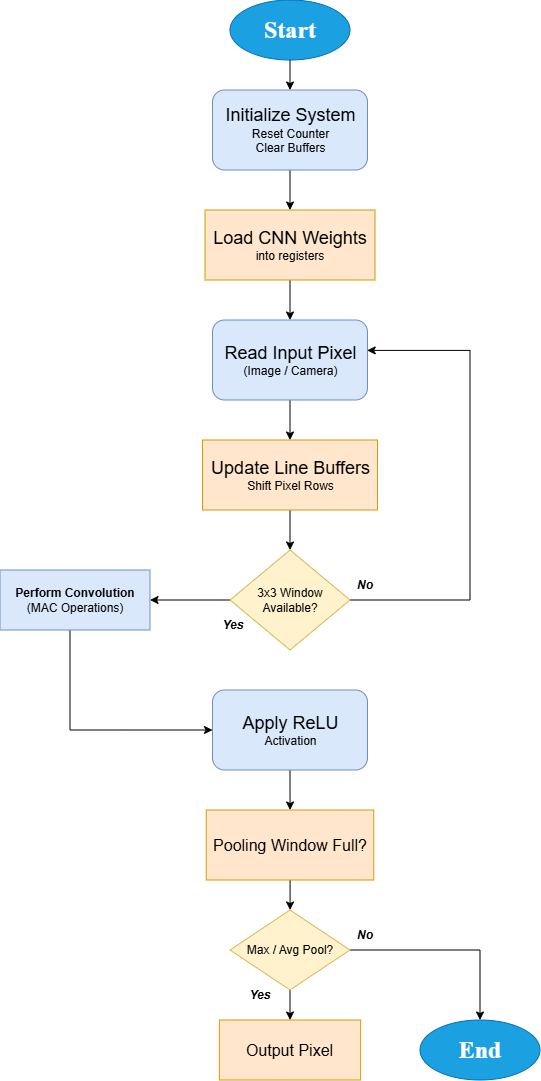

The diagram above was exported from draw.io. Its source (the exported page's mxGraphModel, read from the mxfile embedded in the PNG):
<mxGraphModel dx="689" dy="376" grid="1" gridSize="10" guides="1" tooltips="1" connect="1" arrows="1" fold="1" page="1" pageScale="1" pageWidth="850" pageHeight="1100" math="0" shadow="0">
  <root>
    <mxCell id="0" />
    <mxCell id="1" parent="0" />
    <mxCell id="TPyT2oPniG74Bz_HtOic-1" parent="1" style="ellipse;whiteSpace=wrap;html=1;fillColor=#1ba1e2;strokeColor=#006EAF;fontColor=#ffffff;" value="&lt;font style=&quot;font-size: 24px; color: light-dark(rgb(255, 255, 255), rgb(237, 237, 237));&quot; face=&quot;Times New Roman&quot;&gt;&lt;b&gt;Start&lt;/b&gt;&lt;/font&gt;" vertex="1">
      <mxGeometry height="60" width="120" x="320" y="10" as="geometry" />
    </mxCell>
    <mxCell id="TPyT2oPniG74Bz_HtOic-15" edge="1" parent="1" source="TPyT2oPniG74Bz_HtOic-2" style="edgeStyle=orthogonalEdgeStyle;rounded=0;orthogonalLoop=1;jettySize=auto;html=1;" target="TPyT2oPniG74Bz_HtOic-3" value="">
      <mxGeometry relative="1" as="geometry" />
    </mxCell>
    <mxCell id="TPyT2oPniG74Bz_HtOic-2" parent="1" style="rounded=1;whiteSpace=wrap;html=1;fillColor=#dae8fc;strokeColor=#6c8ebf;" value="&lt;font style=&quot;font-size: 18px;&quot;&gt;Initialize System&lt;/font&gt;&lt;div&gt;Reset Counter&lt;/div&gt;&lt;div&gt;Clear Buffers&lt;/div&gt;" vertex="1">
      <mxGeometry height="80" width="155" x="302.5" y="100" as="geometry" />
    </mxCell>
    <mxCell id="TPyT2oPniG74Bz_HtOic-16" edge="1" parent="1" source="TPyT2oPniG74Bz_HtOic-3" style="edgeStyle=orthogonalEdgeStyle;rounded=0;orthogonalLoop=1;jettySize=auto;html=1;" target="TPyT2oPniG74Bz_HtOic-4" value="">
      <mxGeometry relative="1" as="geometry" />
    </mxCell>
    <mxCell id="TPyT2oPniG74Bz_HtOic-3" parent="1" style="rounded=0;whiteSpace=wrap;html=1;fillColor=#ffe6cc;strokeColor=#d79b00;" value="&lt;font style=&quot;font-size: 18px;&quot;&gt;Load CNN Weights&lt;/font&gt;&lt;div&gt;into registers&lt;/div&gt;" vertex="1">
      <mxGeometry height="70" width="170" x="295" y="220" as="geometry" />
    </mxCell>
    <mxCell id="TPyT2oPniG74Bz_HtOic-17" edge="1" parent="1" source="TPyT2oPniG74Bz_HtOic-4" style="edgeStyle=orthogonalEdgeStyle;rounded=0;orthogonalLoop=1;jettySize=auto;html=1;" target="TPyT2oPniG74Bz_HtOic-5" value="">
      <mxGeometry relative="1" as="geometry" />
    </mxCell>
    <mxCell id="TPyT2oPniG74Bz_HtOic-4" parent="1" style="rounded=1;whiteSpace=wrap;html=1;fillColor=#dae8fc;strokeColor=#6c8ebf;" value="&lt;font style=&quot;font-size: 18px;&quot;&gt;Read Input Pixel&lt;/font&gt;&lt;div&gt;(Image / Camera)&lt;br&gt;&lt;/div&gt;" vertex="1">
      <mxGeometry height="80" width="155" x="302.5" y="330" as="geometry" />
    </mxCell>
    <mxCell id="TPyT2oPniG74Bz_HtOic-18" edge="1" parent="1" source="TPyT2oPniG74Bz_HtOic-5" style="edgeStyle=orthogonalEdgeStyle;rounded=0;orthogonalLoop=1;jettySize=auto;html=1;" target="TPyT2oPniG74Bz_HtOic-6" value="">
      <mxGeometry relative="1" as="geometry" />
    </mxCell>
    <mxCell id="TPyT2oPniG74Bz_HtOic-5" parent="1" style="rounded=0;whiteSpace=wrap;html=1;fillColor=#ffe6cc;strokeColor=#d79b00;" value="&lt;font style=&quot;font-size: 18px;&quot;&gt;Update Line Buffers&lt;/font&gt;&lt;div&gt;Shift Pixel Rows&lt;/div&gt;" vertex="1">
      <mxGeometry height="70" width="175" x="292.5" y="450" as="geometry" />
    </mxCell>
    <mxCell id="TPyT2oPniG74Bz_HtOic-20" edge="1" parent="1" source="TPyT2oPniG74Bz_HtOic-6" style="edgeStyle=orthogonalEdgeStyle;rounded=0;orthogonalLoop=1;jettySize=auto;html=1;entryX=0.998;entryY=0.38;entryDx=0;entryDy=0;entryPerimeter=0;" target="TPyT2oPniG74Bz_HtOic-4" value="">
      <mxGeometry relative="1" as="geometry">
        <Array as="points">
          <mxPoint x="560" y="610" />
          <mxPoint x="560" y="360" />
        </Array>
        <mxPoint x="560" y="360" as="targetPoint" />
      </mxGeometry>
    </mxCell>
    <mxCell id="TPyT2oPniG74Bz_HtOic-26" edge="1" parent="1" source="TPyT2oPniG74Bz_HtOic-6" style="edgeStyle=orthogonalEdgeStyle;rounded=0;orthogonalLoop=1;jettySize=auto;html=1;" target="TPyT2oPniG74Bz_HtOic-25" value="">
      <mxGeometry relative="1" as="geometry" />
    </mxCell>
    <mxCell id="TPyT2oPniG74Bz_HtOic-6" parent="1" style="rhombus;whiteSpace=wrap;html=1;fillColor=#fff2cc;strokeColor=#d6b656;" value="3x3 Window Available?" vertex="1">
      <mxGeometry height="100" width="120" x="320" y="560" as="geometry" />
    </mxCell>
    <mxCell id="TPyT2oPniG74Bz_HtOic-29" edge="1" parent="1" source="TPyT2oPniG74Bz_HtOic-7" style="edgeStyle=orthogonalEdgeStyle;rounded=0;orthogonalLoop=1;jettySize=auto;html=1;" target="TPyT2oPniG74Bz_HtOic-8" value="">
      <mxGeometry relative="1" as="geometry" />
    </mxCell>
    <mxCell id="TPyT2oPniG74Bz_HtOic-7" parent="1" style="rounded=1;whiteSpace=wrap;html=1;fillColor=#dae8fc;strokeColor=#6c8ebf;" value="&lt;font style=&quot;font-size: 18px;&quot;&gt;Apply ReLU&lt;/font&gt;&lt;div&gt;Activation&lt;br&gt;&lt;/div&gt;" vertex="1">
      <mxGeometry height="80" width="155" x="302.5" y="700" as="geometry" />
    </mxCell>
    <mxCell id="TPyT2oPniG74Bz_HtOic-30" edge="1" parent="1" source="TPyT2oPniG74Bz_HtOic-8" style="edgeStyle=orthogonalEdgeStyle;rounded=0;orthogonalLoop=1;jettySize=auto;html=1;" target="TPyT2oPniG74Bz_HtOic-9" value="">
      <mxGeometry relative="1" as="geometry" />
    </mxCell>
    <mxCell id="TPyT2oPniG74Bz_HtOic-8" parent="1" style="rounded=0;whiteSpace=wrap;html=1;fillColor=#ffe6cc;strokeColor=#d79b00;" value="&lt;font style=&quot;font-size: 16px;&quot;&gt;Pooling Window Full?&lt;/font&gt;" vertex="1">
      <mxGeometry height="70" width="167.5" x="296.25" y="820" as="geometry" />
    </mxCell>
    <mxCell id="TPyT2oPniG74Bz_HtOic-32" edge="1" parent="1" source="TPyT2oPniG74Bz_HtOic-9" style="edgeStyle=orthogonalEdgeStyle;rounded=0;orthogonalLoop=1;jettySize=auto;html=1;entryX=0.5;entryY=0;entryDx=0;entryDy=0;" target="TPyT2oPniG74Bz_HtOic-11" value="">
      <mxGeometry relative="1" as="geometry">
        <mxPoint x="580" y="960" as="targetPoint" />
      </mxGeometry>
    </mxCell>
    <mxCell id="TPyT2oPniG74Bz_HtOic-33" edge="1" parent="1" source="TPyT2oPniG74Bz_HtOic-9" style="edgeStyle=orthogonalEdgeStyle;rounded=0;orthogonalLoop=1;jettySize=auto;html=1;" target="TPyT2oPniG74Bz_HtOic-10" value="">
      <mxGeometry relative="1" as="geometry" />
    </mxCell>
    <mxCell id="TPyT2oPniG74Bz_HtOic-9" parent="1" style="rhombus;whiteSpace=wrap;html=1;fillColor=#fff2cc;strokeColor=#d6b656;" value="Max / Avg Pool?" vertex="1">
      <mxGeometry height="80" width="120" x="320" y="920" as="geometry" />
    </mxCell>
    <mxCell id="TPyT2oPniG74Bz_HtOic-10" parent="1" style="rounded=0;whiteSpace=wrap;html=1;fillColor=#ffe6cc;strokeColor=#d79b00;" value="&lt;font style=&quot;font-size: 16px;&quot;&gt;Output Pixel&lt;/font&gt;" vertex="1">
      <mxGeometry height="60" width="141.25" x="309.38" y="1030" as="geometry" />
    </mxCell>
    <mxCell id="TPyT2oPniG74Bz_HtOic-11" parent="1" style="ellipse;whiteSpace=wrap;html=1;fillColor=#1ba1e2;strokeColor=#006EAF;fontColor=#ffffff;" value="&lt;font style=&quot;font-size: 24px; color: light-dark(rgb(255, 255, 255), rgb(237, 237, 237));&quot; face=&quot;Times New Roman&quot;&gt;&lt;b&gt;End&lt;/b&gt;&lt;/font&gt;" vertex="1">
      <mxGeometry height="60" width="120" x="510" y="1030" as="geometry" />
    </mxCell>
    <mxCell id="TPyT2oPniG74Bz_HtOic-12" edge="1" parent="1" source="TPyT2oPniG74Bz_HtOic-1" style="endArrow=classic;html=1;rounded=0;entryX=0.5;entryY=0;entryDx=0;entryDy=0;" target="TPyT2oPniG74Bz_HtOic-2" value="">
      <mxGeometry height="50" relative="1" width="50" as="geometry">
        <mxPoint x="380" y="72" as="sourcePoint" />
        <mxPoint x="490" y="40" as="targetPoint" />
      </mxGeometry>
    </mxCell>
    <mxCell id="TPyT2oPniG74Bz_HtOic-21" parent="1" style="text;html=1;whiteSpace=wrap;strokeColor=none;fillColor=none;align=center;verticalAlign=middle;rounded=0;" value="&lt;b&gt;&lt;i&gt;No&lt;/i&gt;&lt;/b&gt;" vertex="1">
      <mxGeometry height="30" width="60" x="425" y="580" as="geometry" />
    </mxCell>
    <mxCell id="TPyT2oPniG74Bz_HtOic-23" parent="1" style="text;html=1;whiteSpace=wrap;strokeColor=none;fillColor=none;align=center;verticalAlign=middle;rounded=0;" value="&lt;b&gt;&lt;i&gt;Yes&lt;/i&gt;&lt;/b&gt;" vertex="1">
      <mxGeometry height="30" width="60" x="292.5" y="620" as="geometry" />
    </mxCell>
    <mxCell id="TPyT2oPniG74Bz_HtOic-28" edge="1" parent="1" source="TPyT2oPniG74Bz_HtOic-25" style="edgeStyle=orthogonalEdgeStyle;rounded=0;orthogonalLoop=1;jettySize=auto;html=1;entryX=0;entryY=0.5;entryDx=0;entryDy=0;" target="TPyT2oPniG74Bz_HtOic-7" value="">
      <mxGeometry relative="1" as="geometry">
        <Array as="points">
          <mxPoint x="160" y="740" />
        </Array>
        <mxPoint x="165" y="720" as="targetPoint" />
      </mxGeometry>
    </mxCell>
    <mxCell id="TPyT2oPniG74Bz_HtOic-25" parent="1" style="whiteSpace=wrap;html=1;fillColor=#dae8fc;strokeColor=#6c8ebf;" value="&lt;b&gt;Perform Convolution&lt;/b&gt;&lt;div&gt;(MAC Operations)&lt;/div&gt;" vertex="1">
      <mxGeometry height="60" width="150" x="90" y="580" as="geometry" />
    </mxCell>
    <mxCell id="TPyT2oPniG74Bz_HtOic-34" parent="1" style="text;html=1;whiteSpace=wrap;strokeColor=none;fillColor=none;align=center;verticalAlign=middle;rounded=0;" value="&lt;b&gt;&lt;i&gt;No&lt;/i&gt;&lt;/b&gt;" vertex="1">
      <mxGeometry height="30" width="60" x="425" y="930" as="geometry" />
    </mxCell>
    <mxCell id="TPyT2oPniG74Bz_HtOic-35" parent="1" style="text;html=1;whiteSpace=wrap;strokeColor=none;fillColor=none;align=center;verticalAlign=middle;rounded=0;" value="&lt;b&gt;&lt;i&gt;Yes&lt;/i&gt;&lt;/b&gt;" vertex="1">
      <mxGeometry height="30" width="60" x="320" y="990" as="geometry" />
    </mxCell>
  </root>
</mxGraphModel>